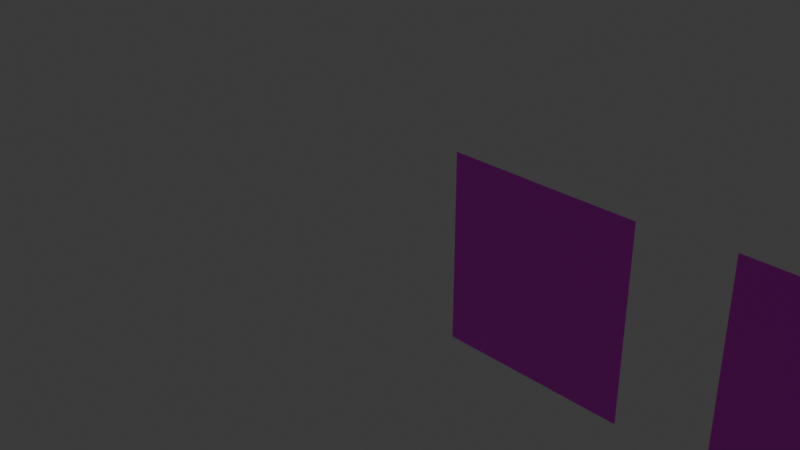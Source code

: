 # Source: AddTorso.blend  (saved by Blender 4.2.66; exported with 4.5.12 LTS)
import bpy
from mathutils import Matrix  # noqa: F401  (used for matrix-valued properties, if any)

bpy.ops.wm.read_factory_settings(use_empty=True)
scene = bpy.context.scene
scene.name = 'Scene'

# ---- collections
col_collection = bpy.data.collections.new('Collection'); scene.collection.children.link(col_collection)

# ---- images (referenced by path relative to the original .blend; pixels are not part of the script)
import os
ASSET_DIR = os.environ.get("B2B_ASSET_DIR", "")  # directory of the original .blend (textures are referenced by path, not embedded)
HERE = os.path.dirname(os.path.abspath(__file__))  # packed textures are extracted next to this script under _unpacked/

def load_image(name, relpath, width, height, colorspace="sRGB"):
    """Load a texture the original file referenced (path relative to the .blend, or extracted next to this script)."""
    p = next((c for c in (os.path.join(HERE, relpath), os.path.join(ASSET_DIR, relpath)) if relpath and os.path.exists(c)), "")
    if p:
        img = bpy.data.images.load(p, check_existing=True)
        img.name = name
    else:  # same state as the original file: an image datablock whose file is absent (Cycles renders it pink)
        img = bpy.data.images.new(name, width, height)
        img.source = "FILE"
        img.filepath = "//" + (relpath or name)
    img.colorspace_settings.name = colorspace
    return img
img_addtorso = load_image('AddTorso', 'AddTorso.png', 1024, 1024, 'sRGB')

# ---- materials (node trees are filled in below, after node groups)
mat_x = bpy.data.materials.new('マテリアル')

# ---- material node trees
mat_x.use_nodes = True; mat_x.node_tree.nodes.clear()
_N = mat_x.node_tree.nodes; _L = mat_x.node_tree.links
n0 = _N.new('ShaderNodeBsdfPrincipled'); n0.name = 'プリンシプルBSDF'; n0.location = (10, 300)
n1 = _N.new('ShaderNodeOutputMaterial'); n1.name = 'マテリアル出力'; n1.location = (300, 300)
n2 = _N.new('ShaderNodeTexImage'); n2.name = '画像テクスチャ'; n2.location = (-280, 280)
n2.image = img_addtorso
_L.new(n0.outputs[0], n1.inputs[0])
_L.new(n2.outputs[0], n0.inputs[0])
n1.is_active_output = True

# ---- world
world_world = bpy.data.worlds.new('World'); scene.world = world_world
world_world.use_nodes = True; world_world.node_tree.nodes.clear()
_N = world_world.node_tree.nodes; _L = world_world.node_tree.links
n0 = _N.new('ShaderNodeOutputWorld'); n0.name = 'World Output'; n0.location = (300, 300)
n1 = _N.new('ShaderNodeBackground'); n1.name = 'Background'; n1.location = (10, 300)
n1.inputs[0].default_value = (0.05088, 0.05088, 0.05088, 1.0)
_L.new(n1.outputs[0], n0.inputs[0])
n0.is_active_output = True
world_world.color = (0.05088, 0.05088, 0.05088)
world_world.sun_shadow_jitter_overblur = 0.0

# ---- cameras
cam_camera = bpy.data.cameras.new('Camera')
cam_camera.clip_end = 100.0
cam_camera.ortho_scale = 7.314

# ---- lights
light_light = bpy.data.lights.new('Light', 'POINT')
light_light.energy = 1000.0
light_light.shadow_soft_size = 0.1

# ---- meshes
me_x = bpy.data.meshes.new('平面')
me_x.from_pydata([(2.83, -0.04931, 1.0), (2.83, -0.04931, -1.0), (0.8298, -0.04931, 1.0), (0.8298, -0.04931, -1.0), (5.753, -0.0493, 1.073), (5.753, -0.0493, -0.927), (3.753, -0.0493, 1.073), (3.753, -0.0493, -0.927)], [], [(0, 1, 3, 2), (4, 5, 7, 6)])
_uv = me_x.uv_layers.new(name='UVマップ')
_uv.uv.foreach_set('vector', [0.0, 0.0, 1.0, 0.0, 1.0, 1.0, 0.0, 1.0, 0.0, 0.0, 1.0, 0.0, 1.0, 1.0, 0.0, 1.0])
me_x.materials.append(mat_x)
me_x.update()
arm_x = bpy.data.armatures.new('アーマチュア')  # bones are not reproduced

# ---- objects
ob_light = bpy.data.objects.new('Light', light_light)
ob_camera = bpy.data.objects.new('Camera', cam_camera)
ob_x = bpy.data.objects.new('平面', me_x)
ob_x_1 = bpy.data.objects.new('アーマチュア', arm_x)

# ---- transforms, parenting, visibility, modifiers, constraints
ob_light.location = (4.076, 1.005, 5.904)
ob_light.rotation_euler = (0.6503, 0.05522, 1.866)
ob_light.lock_rotations_4d = False
ob_light.empty_display_type = 'ARROWS'
ob_light.color = (0.0, 0.0, 0.0, 0.0)
ob_light.lineart.crease_threshold = 0.0
ob_camera.location = (7.359, -6.926, 4.958)
ob_camera.rotation_euler = (1.109, 0.0, 0.8149)
ob_camera.lock_rotations_4d = False
ob_camera.empty_display_type = 'ARROWS'
ob_camera.color = (0.0, 0.0, 0.0, 0.0)
ob_camera.display_type = 'WIRE'
ob_camera.lineart.crease_threshold = 0.0
ob_x.parent = ob_x_1
ob_x.location = (0.0, 0.0, 0.0)
_vg = ob_x.vertex_groups.new(name='ボーン')
_vg = ob_x.vertex_groups.new(name='ボーン.001')
_vg.add([0, 1, 2, 3], 1.0, 'REPLACE')
_vg = ob_x.vertex_groups.new(name='ボーン.002')
_vg.add([4, 5, 6, 7], 1.0, 'REPLACE')
_m = ob_x.modifiers.new('アーマチュア', 'ARMATURE')
_m.object = ob_x_1
ob_x_1.location = (0.0, 0.0, 0.0)
ob_x_1.show_in_front = True

# ---- collection membership
col_collection.objects.link(ob_light)
col_collection.objects.link(ob_camera)
col_collection.objects.link(ob_x)
col_collection.objects.link(ob_x_1)

# ---- scene / render settings (as saved in the file)
scene.camera = ob_camera
scene.frame_start = 1; scene.frame_end = 60; scene.frame_set(10)
scene.render.engine = 'BLENDER_EEVEE_NEXT'
scene.render.fps = 60
bpy.context.view_layer.update()
